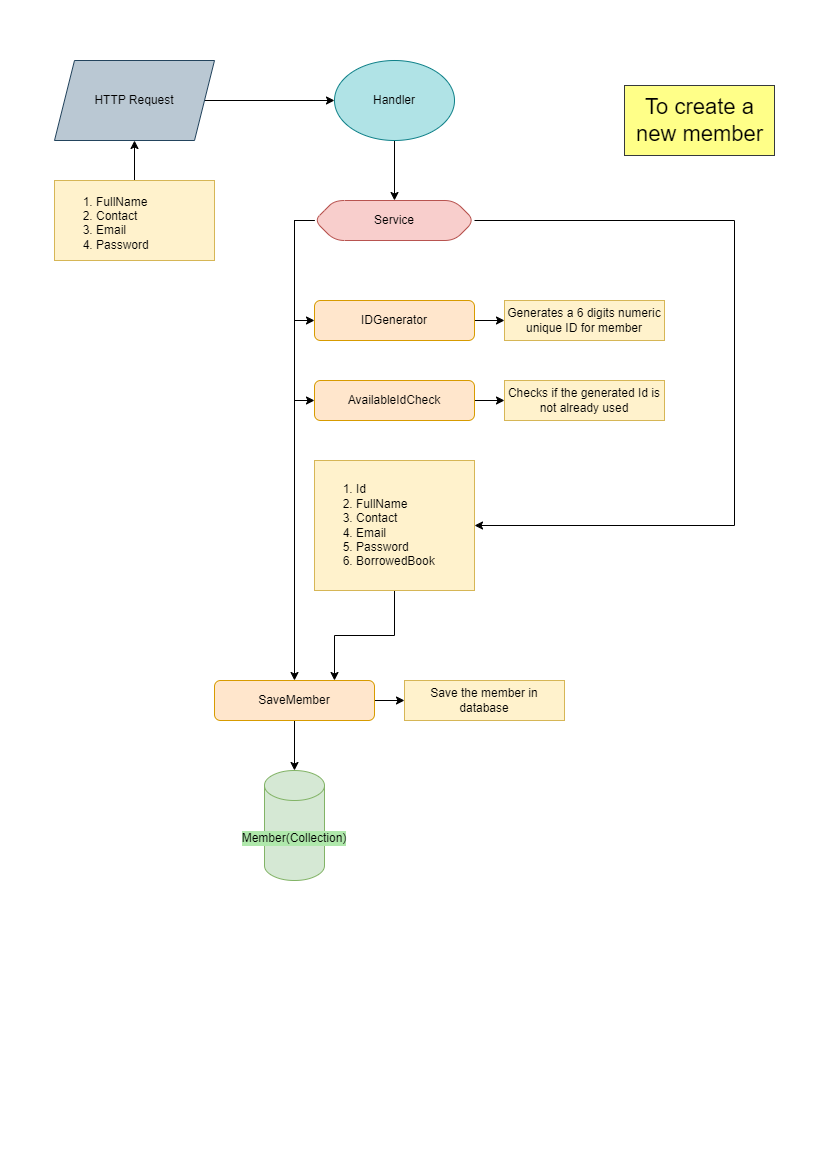

The diagram above was exported from draw.io. Its source (the exported page's mxGraphModel, read from the mxfile embedded in the PNG):
<mxGraphModel dx="2049" dy="1111" grid="1" gridSize="10" guides="1" tooltips="1" connect="1" arrows="1" fold="1" page="1" pageScale="1" pageWidth="827" pageHeight="1169" math="0" shadow="0">
  <root>
    <mxCell id="0" />
    <mxCell id="1" parent="0" />
    <mxCell id="LGVAI2JjVvAG8RkMShVy-15" value="" style="edgeStyle=orthogonalEdgeStyle;rounded=0;orthogonalLoop=1;jettySize=auto;html=1;" parent="1" source="tdEi242eRSO-fhNjA30S-1" target="tdEi242eRSO-fhNjA30S-6" edge="1">
      <mxGeometry relative="1" as="geometry" />
    </mxCell>
    <mxCell id="tdEi242eRSO-fhNjA30S-1" value="IDGenerator" style="rounded=1;whiteSpace=wrap;html=1;fontSize=12;fillColor=#ffe6cc;strokeColor=#d79b00;" parent="1" vertex="1">
      <mxGeometry x="314" y="300" width="160" height="40" as="geometry" />
    </mxCell>
    <mxCell id="tdEi242eRSO-fhNjA30S-6" value="Generates a 6 digits numeric unique ID for member" style="text;html=1;align=center;verticalAlign=middle;whiteSpace=wrap;rounded=0;fillColor=#fff2cc;strokeColor=#d6b656;" parent="1" vertex="1">
      <mxGeometry x="504" y="300" width="160" height="40" as="geometry" />
    </mxCell>
    <mxCell id="LGVAI2JjVvAG8RkMShVy-18" style="edgeStyle=orthogonalEdgeStyle;rounded=0;orthogonalLoop=1;jettySize=auto;html=1;entryX=0;entryY=0.5;entryDx=0;entryDy=0;" parent="1" source="tdEi242eRSO-fhNjA30S-8" target="tdEi242eRSO-fhNjA30S-1" edge="1">
      <mxGeometry relative="1" as="geometry">
        <Array as="points">
          <mxPoint x="294" y="220" />
          <mxPoint x="294" y="320" />
        </Array>
      </mxGeometry>
    </mxCell>
    <mxCell id="LGVAI2JjVvAG8RkMShVy-19" style="edgeStyle=orthogonalEdgeStyle;rounded=0;orthogonalLoop=1;jettySize=auto;html=1;entryX=0;entryY=0.5;entryDx=0;entryDy=0;" parent="1" source="tdEi242eRSO-fhNjA30S-8" target="LGVAI2JjVvAG8RkMShVy-17" edge="1">
      <mxGeometry relative="1" as="geometry">
        <Array as="points">
          <mxPoint x="294" y="220" />
          <mxPoint x="294" y="400" />
        </Array>
      </mxGeometry>
    </mxCell>
    <mxCell id="GPc80jt5tpp-GiwLBFo8-3" style="edgeStyle=orthogonalEdgeStyle;rounded=0;orthogonalLoop=1;jettySize=auto;html=1;entryX=1;entryY=0.5;entryDx=0;entryDy=0;" parent="1" source="tdEi242eRSO-fhNjA30S-8" target="GPc80jt5tpp-GiwLBFo8-1" edge="1">
      <mxGeometry relative="1" as="geometry">
        <Array as="points">
          <mxPoint x="734" y="220" />
          <mxPoint x="734" y="525" />
        </Array>
      </mxGeometry>
    </mxCell>
    <mxCell id="GPc80jt5tpp-GiwLBFo8-6" style="edgeStyle=orthogonalEdgeStyle;rounded=0;orthogonalLoop=1;jettySize=auto;html=1;entryX=0.5;entryY=0;entryDx=0;entryDy=0;" parent="1" source="tdEi242eRSO-fhNjA30S-8" target="LGVAI2JjVvAG8RkMShVy-22" edge="1">
      <mxGeometry relative="1" as="geometry">
        <Array as="points">
          <mxPoint x="294" y="220" />
          <mxPoint x="294" y="680" />
        </Array>
      </mxGeometry>
    </mxCell>
    <mxCell id="tdEi242eRSO-fhNjA30S-8" value="Service" style="rounded=1;whiteSpace=wrap;html=1;fontSize=12;fillColor=#f8cecc;strokeColor=#b85450;shape=hexagon;perimeter=hexagonPerimeter2;fixedSize=1;" parent="1" vertex="1">
      <mxGeometry x="314" y="200" width="160" height="40" as="geometry" />
    </mxCell>
    <mxCell id="LGVAI2JjVvAG8RkMShVy-10" value="" style="edgeStyle=orthogonalEdgeStyle;rounded=0;orthogonalLoop=1;jettySize=auto;html=1;" parent="1" source="rEvFWnFMFhHaQEb9jKOB-1" target="LGVAI2JjVvAG8RkMShVy-9" edge="1">
      <mxGeometry relative="1" as="geometry" />
    </mxCell>
    <mxCell id="rEvFWnFMFhHaQEb9jKOB-1" value="&lt;ol&gt;&lt;li&gt;FullName&lt;/li&gt;&lt;li&gt;Contact&lt;/li&gt;&lt;li&gt;Email&lt;/li&gt;&lt;li&gt;Password&lt;/li&gt;&lt;/ol&gt;" style="text;strokeColor=#d6b656;fillColor=#fff2cc;html=1;whiteSpace=wrap;verticalAlign=middle;overflow=hidden;" parent="1" vertex="1">
      <mxGeometry x="54" y="180" width="160" height="80" as="geometry" />
    </mxCell>
    <mxCell id="LGVAI2JjVvAG8RkMShVy-4" value="Member(Collection)" style="shape=cylinder3;whiteSpace=wrap;html=1;boundedLbl=1;backgroundOutline=1;size=15;fillColor=#d5e8d4;strokeColor=#82b366;labelBackgroundColor=#afe8ab;" parent="1" vertex="1">
      <mxGeometry x="264" y="770" width="60" height="110" as="geometry" />
    </mxCell>
    <mxCell id="LGVAI2JjVvAG8RkMShVy-12" style="edgeStyle=orthogonalEdgeStyle;rounded=0;orthogonalLoop=1;jettySize=auto;html=1;" parent="1" source="LGVAI2JjVvAG8RkMShVy-9" target="LGVAI2JjVvAG8RkMShVy-11" edge="1">
      <mxGeometry relative="1" as="geometry" />
    </mxCell>
    <mxCell id="LGVAI2JjVvAG8RkMShVy-9" value="HTTP Request" style="shape=parallelogram;perimeter=parallelogramPerimeter;whiteSpace=wrap;html=1;fixedSize=1;fillColor=#bac8d3;strokeColor=#23445d;fontColor=#000000;" parent="1" vertex="1">
      <mxGeometry x="54" y="60" width="160" height="80" as="geometry" />
    </mxCell>
    <mxCell id="LGVAI2JjVvAG8RkMShVy-13" style="edgeStyle=orthogonalEdgeStyle;rounded=0;orthogonalLoop=1;jettySize=auto;html=1;entryX=0.5;entryY=0;entryDx=0;entryDy=0;" parent="1" source="LGVAI2JjVvAG8RkMShVy-11" target="tdEi242eRSO-fhNjA30S-8" edge="1">
      <mxGeometry relative="1" as="geometry" />
    </mxCell>
    <mxCell id="LGVAI2JjVvAG8RkMShVy-11" value="Handler" style="ellipse;whiteSpace=wrap;html=1;fillColor=#b0e3e6;strokeColor=#0e8088;" parent="1" vertex="1">
      <mxGeometry x="334" y="60" width="120" height="80" as="geometry" />
    </mxCell>
    <mxCell id="LGVAI2JjVvAG8RkMShVy-21" value="" style="edgeStyle=orthogonalEdgeStyle;rounded=0;orthogonalLoop=1;jettySize=auto;html=1;" parent="1" source="LGVAI2JjVvAG8RkMShVy-17" target="LGVAI2JjVvAG8RkMShVy-20" edge="1">
      <mxGeometry relative="1" as="geometry" />
    </mxCell>
    <mxCell id="LGVAI2JjVvAG8RkMShVy-17" value="AvailableIdCheck" style="rounded=1;whiteSpace=wrap;html=1;fontSize=12;fillColor=#ffe6cc;strokeColor=#d79b00;" parent="1" vertex="1">
      <mxGeometry x="314" y="380" width="160" height="40" as="geometry" />
    </mxCell>
    <mxCell id="LGVAI2JjVvAG8RkMShVy-20" value="Checks if the generated Id is not already used" style="text;html=1;align=center;verticalAlign=middle;whiteSpace=wrap;rounded=0;fillColor=#fff2cc;strokeColor=#d6b656;" parent="1" vertex="1">
      <mxGeometry x="504" y="380" width="160" height="40" as="geometry" />
    </mxCell>
    <mxCell id="LGVAI2JjVvAG8RkMShVy-25" value="" style="edgeStyle=orthogonalEdgeStyle;rounded=0;orthogonalLoop=1;jettySize=auto;html=1;" parent="1" source="LGVAI2JjVvAG8RkMShVy-22" target="LGVAI2JjVvAG8RkMShVy-24" edge="1">
      <mxGeometry relative="1" as="geometry" />
    </mxCell>
    <mxCell id="LGVAI2JjVvAG8RkMShVy-26" value="" style="edgeStyle=orthogonalEdgeStyle;rounded=0;orthogonalLoop=1;jettySize=auto;html=1;" parent="1" source="LGVAI2JjVvAG8RkMShVy-22" target="LGVAI2JjVvAG8RkMShVy-4" edge="1">
      <mxGeometry relative="1" as="geometry" />
    </mxCell>
    <mxCell id="LGVAI2JjVvAG8RkMShVy-22" value="SaveMember" style="rounded=1;whiteSpace=wrap;html=1;fontSize=12;fillColor=#ffe6cc;strokeColor=#d79b00;" parent="1" vertex="1">
      <mxGeometry x="214" y="680" width="160" height="40" as="geometry" />
    </mxCell>
    <mxCell id="LGVAI2JjVvAG8RkMShVy-24" value="Save the member in database" style="text;html=1;align=center;verticalAlign=middle;whiteSpace=wrap;rounded=0;fillColor=#fff2cc;strokeColor=#d6b656;" parent="1" vertex="1">
      <mxGeometry x="404" y="680" width="160" height="40" as="geometry" />
    </mxCell>
    <mxCell id="LGVAI2JjVvAG8RkMShVy-28" value="To create&amp;nbsp;&lt;span style=&quot;background-color: initial;&quot;&gt;a&lt;/span&gt;&lt;div&gt;&lt;span style=&quot;background-color: initial;&quot;&gt;new member&lt;/span&gt;&lt;/div&gt;" style="text;html=1;align=center;verticalAlign=middle;resizable=0;points=[];autosize=1;fontSize=22;fillColor=#ffff88;strokeColor=#36393d;" parent="1" vertex="1">
      <mxGeometry x="624" y="85" width="150" height="70" as="geometry" />
    </mxCell>
    <mxCell id="GPc80jt5tpp-GiwLBFo8-7" style="edgeStyle=orthogonalEdgeStyle;rounded=0;orthogonalLoop=1;jettySize=auto;html=1;entryX=0.75;entryY=0;entryDx=0;entryDy=0;" parent="1" source="GPc80jt5tpp-GiwLBFo8-1" target="LGVAI2JjVvAG8RkMShVy-22" edge="1">
      <mxGeometry relative="1" as="geometry" />
    </mxCell>
    <mxCell id="GPc80jt5tpp-GiwLBFo8-1" value="&lt;ol&gt;&lt;li&gt;Id&lt;/li&gt;&lt;li&gt;FullName&lt;/li&gt;&lt;li&gt;Contact&lt;/li&gt;&lt;li&gt;Email&lt;/li&gt;&lt;li&gt;Password&lt;/li&gt;&lt;li&gt;BorrowedBook&lt;/li&gt;&lt;/ol&gt;" style="text;strokeColor=#d6b656;fillColor=#fff2cc;html=1;whiteSpace=wrap;verticalAlign=middle;overflow=hidden;" parent="1" vertex="1">
      <mxGeometry x="314" y="460" width="160" height="130" as="geometry" />
    </mxCell>
  </root>
</mxGraphModel>